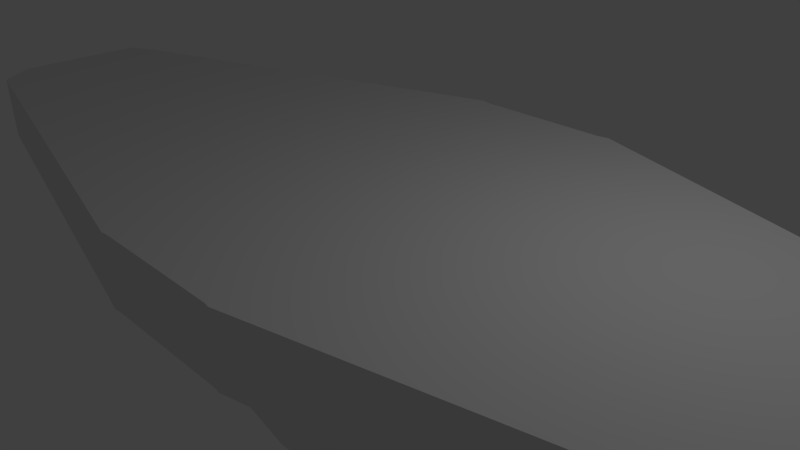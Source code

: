 # Source: StageTemplate.blend  (saved by Blender 2.73.0; exported with 4.5.12 LTS)
import bpy
from mathutils import Matrix  # noqa: F401  (used for matrix-valued properties, if any)

bpy.ops.wm.read_factory_settings(use_empty=True)
scene = bpy.context.scene
scene.name = 'Scene'

# ---- collections
col_collection_1 = bpy.data.collections.new('Collection 1'); scene.collection.children.link(col_collection_1)

# ---- materials (node trees are filled in below, after node groups)
mat_material = bpy.data.materials.new('Material')
mat_material.alpha_threshold = 0.0
mat_material.use_transparent_shadow = False
mat_material.roughness = 0.5
mat_material.line_color = (0.0, 0.0, 0.0, 1.0)

# ---- material node trees

# ---- world
world_world = bpy.data.worlds.new('World'); scene.world = world_world
world_world.color = (0.05088, 0.05088, 0.05088)
world_world.use_sun_shadow = False
world_world.sun_shadow_jitter_overblur = 0.0
world_world.cycles.sampling_method = 'MANUAL'
world_world.cycles.sample_map_resolution = 256

# ---- cameras
cam_camera = bpy.data.cameras.new('Camera')
cam_camera.clip_end = 100.0
cam_camera.lens = 35.0
cam_camera.sensor_width = 32.0
cam_camera.sensor_height = 18.0
cam_camera.ortho_scale = 7.314
cam_camera.dof.focus_distance = 0.0
cam_camera.dof.aperture_fstop = 128.0

# ---- lights
light_lamp = bpy.data.lights.new('Lamp', 'POINT')
light_lamp.transmission_factor = 0.0
light_lamp.cutoff_distance = 30.0
light_lamp.energy = 100.0
light_lamp.shadow_buffer_clip_start = 1.001
light_lamp.shadow_soft_size = 0.1
light_lamp.shadow_maximum_resolution = 0.006
light_lamp.use_absolute_resolution = True
light_lamp.cycles.use_multiple_importance_sampling = False

# ---- meshes
me_cube = bpy.data.meshes.new('Cube')
me_cube.from_pydata([(1.0, 1.0, -3.141), (1.0, -1.0, -3.141), (7.706, -2.98e-07, 0.0), (8.018, -5.364e-07, 1.0), (1.0, 1.0, 1.0), (1.0, -1.0, 1.0), (7.706, -1.0, 0.0), (7.706, 1.0, 0.0), (1.0, -5.96e-08, -3.141), (1.788e-07, 1.0, -3.141), (1.0, 2.001, 0.0), (0.0, -1.0, -3.141), (1.0, -1.872, 0.0), (7.648, -5.96e-08, -1.0), (8.018, -1.0, 1.0), (8.018, 1.0, 1.0), (1.0, -5.364e-07, 1.0), (2.384e-07, 1.0, 1.0), (-5.364e-07, -1.0, 1.0), (7.648, -1.0, -1.0), (2.384e-07, 2.001, 0.0), (7.648, 1.0, -1.0), (-2.98e-07, -1.872, 0.0), (1.082, -3.031, 1.0), (-1.49e-07, -1.788e-07, 1.0), (5.96e-08, 1.192e-07, -3.141), (7.625, -1.525, -1.401e-06), (1.082, -3.031, -1.401e-06), (7.625, -1.525, 1.0), (1.0, -3.017, 1.0), (1.0, -3.017, -4.172e-07), (-1.162e-06, -3.017, 1.0), (-9.239e-07, -3.017, -4.172e-07), (1.162, 3.345, 1.0), (7.545, 1.239, 0.0), (1.162, 3.345, 0.0), (7.545, 1.239, 1.0), (1.0, 3.314, 1.0), (1.0, 3.314, 5.364e-07), (8.941e-07, 3.314, 1.0), (8.941e-07, 3.314, 5.364e-07)], [], [(5, 12, 27, 23), (14, 5, 23, 28), (8, 0, 21, 13), (6, 14, 28, 26), (23, 27, 26, 28), (1, 8, 13, 19), (15, 7, 34, 36), (20, 17, 39, 40), (10, 0, 9, 20), (12, 6, 26, 27), (16, 5, 14, 3), (7, 15, 3, 2), (21, 7, 2, 13), (1, 12, 22, 11), (18, 22, 32, 31), (0, 10, 7, 21), (12, 1, 19, 6), (4, 16, 3, 15), (16, 24, 18, 5), (4, 17, 24, 16), (13, 2, 6, 19), (2, 3, 14, 6), (0, 8, 25, 9), (8, 1, 11, 25), (30, 29, 31, 32), (22, 12, 30, 32), (5, 18, 31, 29), (12, 5, 29, 30), (23, 29, 5), (29, 23, 27, 30), (30, 27, 12), (35, 33, 36, 34), (4, 15, 36, 33), (7, 10, 35, 34), (10, 4, 33, 35), (37, 38, 40, 39), (10, 20, 40, 38), (17, 4, 37, 39), (4, 10, 38, 37), (37, 33, 4), (38, 35, 33, 37), (35, 38, 10)])
me_cube.materials.append(mat_material)
me_cube.use_remesh_preserve_volume = False
me_cube.use_remesh_preserve_attributes = False
me_cube.use_mirror_vertex_groups = False
me_cube.update()

# ---- objects
ob_cube = bpy.data.objects.new('Cube', me_cube)
ob_lamp = bpy.data.objects.new('Lamp', light_lamp)
ob_camera = bpy.data.objects.new('Camera', cam_camera)

# ---- transforms, parenting, visibility, modifiers, constraints
ob_cube.location = (0.0, 0.0, 0.0)
ob_cube.lock_rotations_4d = False
ob_cube.empty_display_type = 'ARROWS'
ob_cube.lineart.crease_threshold = 0.0
_m = ob_cube.modifiers.new('Mirror', 'MIRROR')
ob_lamp.location = (4.076, 1.005, 5.904)
ob_lamp.rotation_euler = (0.6503, 0.05522, 1.866)
ob_lamp.lock_rotations_4d = False
ob_lamp.empty_display_type = 'ARROWS'
ob_lamp.color = (0.0, 0.0, 0.0, 0.0)
ob_lamp.lineart.crease_threshold = 0.0
ob_camera.location = (7.481, -6.508, 5.344)
ob_camera.rotation_euler = (1.109, 0.01082, 0.8149)
ob_camera.lock_rotations_4d = False
ob_camera.empty_display_type = 'ARROWS'
ob_camera.color = (0.0, 0.0, 0.0, 0.0)
ob_camera.display_type = 'WIRE'
ob_camera.lineart.crease_threshold = 0.0

# ---- collection membership
col_collection_1.objects.link(ob_cube)
col_collection_1.objects.link(ob_lamp)
col_collection_1.objects.link(ob_camera)

# ---- scene / render settings (as saved in the file)
scene.camera = ob_camera
scene.frame_start = 1; scene.frame_end = 250; scene.frame_set(1)
scene.render.engine = 'BLENDER_EEVEE_NEXT'
scene.render.resolution_percentage = 50
scene.render.dither_intensity = 0.0
scene.cycles.use_denoising = False
scene.cycles.samples = 10
scene.cycles.sampling_pattern = 'TABULATED_SOBOL'
scene.cycles.light_sampling_threshold = 0.0
scene.cycles.use_adaptive_sampling = False
scene.cycles.use_light_tree = False
scene.cycles.blur_glossy = 0.0
scene.cycles.pixel_filter_type = 'GAUSSIAN'
scene.cycles.sample_clamp_indirect = 0.0
scene.view_settings.view_transform = 'Standard'
bpy.context.view_layer.update()
